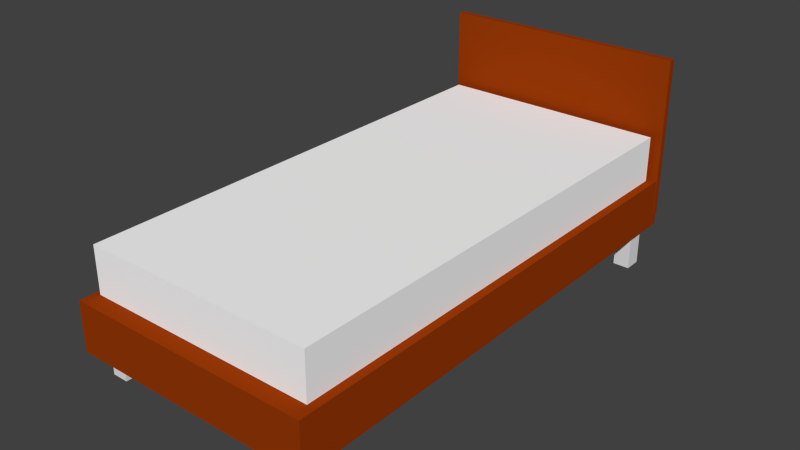 # Source: 008_bed.blend  (saved by Blender 2.76.0; exported with 4.5.12 LTS)
import bpy
from mathutils import Matrix  # noqa: F401  (used for matrix-valued properties, if any)

bpy.ops.wm.read_factory_settings(use_empty=True)
scene = bpy.context.scene
scene.name = 'Scene'

# ---- collections
col_collection_1 = bpy.data.collections.new('Collection 1'); scene.collection.children.link(col_collection_1)

# ---- materials (node trees are filled in below, after node groups)
mat_material_002 = bpy.data.materials.new('Material.002')
mat_material_002.alpha_threshold = 0.0
mat_material_002.use_transparent_shadow = False
mat_material_002.diffuse_color = (0.3108, 0.03987, 0.002136, 1.0)
mat_material_002.roughness = 0.5
mat_material_001 = bpy.data.materials.new('Material.001')
mat_material_001.alpha_threshold = 0.0
mat_material_001.use_transparent_shadow = False
mat_material_001.diffuse_color = (1.0, 1.0, 1.0, 1.0)
mat_material_001.roughness = 0.5

# ---- material node trees

# ---- world
world_world = bpy.data.worlds.new('World'); scene.world = world_world
world_world.color = (0.05088, 0.05088, 0.05088)
world_world.use_sun_shadow = False
world_world.sun_shadow_jitter_overblur = 0.0
world_world.cycles.sampling_method = 'MANUAL'
world_world.cycles.sample_map_resolution = 256

# ---- meshes
me_cube_005 = bpy.data.meshes.new('Cube.005')
me_cube_005.from_pydata([(-1.835, -3.785, -0.3661), (-1.835, -3.785, 0.3661), (-1.835, 3.785, -0.3661), (-1.835, 3.785, 0.3661), (1.835, -3.785, -0.3661), (1.835, -3.785, 0.3661), (1.835, 3.785, -0.3661), (1.835, 3.785, 0.3661)], [], [(1, 3, 2, 0), (3, 7, 6, 2), (7, 5, 4, 6), (5, 1, 0, 4), (0, 2, 6, 4), (5, 7, 3, 1)])
me_cube_005.materials.append(mat_material_002)
me_cube_005.use_remesh_preserve_volume = False
me_cube_005.use_remesh_preserve_attributes = False
me_cube_005.use_mirror_vertex_groups = False
me_cube_005.update()
me_cube_008 = bpy.data.meshes.new('Cube.008')
me_cube_008.from_pydata([(-1.0, -1.0, -1.0), (-1.0, -1.0, 1.0), (-1.0, 1.0, -1.0), (-1.0, 1.0, 1.0), (1.0, -1.0, -1.0), (1.0, -1.0, 1.0), (1.0, 1.0, -1.0), (1.0, 1.0, 1.0)], [], [(1, 3, 2, 0), (3, 7, 6, 2), (7, 5, 4, 6), (5, 1, 0, 4), (0, 2, 6, 4), (5, 7, 3, 1)])
me_cube_008.materials.append(mat_material_001)
me_cube_008.use_remesh_preserve_volume = False
me_cube_008.use_remesh_preserve_attributes = False
me_cube_008.use_mirror_vertex_groups = False
me_cube_008.update()
me_plane_001 = bpy.data.meshes.new('Plane.001')
me_plane_001.from_pydata([(-1.0, -1.0, 0.0), (1.0, -1.0, 0.0), (-1.0, 1.0, 0.0), (1.0, 1.0, 0.0)], [], [(0, 1, 3, 2)])
me_plane_001.use_remesh_preserve_volume = False
me_plane_001.use_remesh_preserve_attributes = False
me_plane_001.use_mirror_vertex_groups = False
me_plane_001.update()
me_cube_007 = bpy.data.meshes.new('Cube.007')
me_cube_007.from_pydata([(-1.0, -1.0, -1.0), (-1.0, -1.0, 1.0), (-1.0, 1.0, -1.0), (-1.0, 1.0, 1.0), (1.0, -1.0, -1.0), (1.0, -1.0, 1.0), (1.0, 1.0, -1.0), (1.0, 1.0, 1.0)], [], [(1, 3, 2, 0), (3, 7, 6, 2), (7, 5, 4, 6), (5, 1, 0, 4), (0, 2, 6, 4), (5, 7, 3, 1)])
me_cube_007.materials.append(mat_material_002)
me_cube_007.use_remesh_preserve_volume = False
me_cube_007.use_remesh_preserve_attributes = False
me_cube_007.use_mirror_vertex_groups = False
me_cube_007.update()
me_cube_004 = bpy.data.meshes.new('Cube.004')
me_cube_004.from_pydata([(-1.0, -1.0, -1.0), (-1.0, -1.0, 1.0), (-1.0, 1.0, -1.0), (-1.0, 1.0, 1.0), (1.0, -1.0, -1.0), (1.0, -1.0, 1.0), (1.0, 1.0, -1.0), (1.0, 1.0, 1.0)], [], [(1, 3, 2, 0), (3, 7, 6, 2), (7, 5, 4, 6), (5, 1, 0, 4), (0, 2, 6, 4), (5, 7, 3, 1)])
me_cube_004.use_remesh_preserve_volume = False
me_cube_004.use_remesh_preserve_attributes = False
me_cube_004.use_mirror_vertex_groups = False
me_cube_004.update()
me_cube_003 = bpy.data.meshes.new('Cube.003')
me_cube_003.from_pydata([(-1.0, -1.0, -1.0), (-1.0, -1.0, 1.0), (-1.0, 1.0, -1.0), (-1.0, 1.0, 1.0), (1.0, -1.0, -1.0), (1.0, -1.0, 1.0), (1.0, 1.0, -1.0), (1.0, 1.0, 1.0)], [], [(1, 3, 2, 0), (3, 7, 6, 2), (7, 5, 4, 6), (5, 1, 0, 4), (0, 2, 6, 4), (5, 7, 3, 1)])
me_cube_003.use_remesh_preserve_volume = False
me_cube_003.use_remesh_preserve_attributes = False
me_cube_003.use_mirror_vertex_groups = False
me_cube_003.update()
me_cube_002 = bpy.data.meshes.new('Cube.002')
me_cube_002.from_pydata([(-1.0, -1.0, -1.0), (-1.0, -1.0, 1.0), (-1.0, 1.0, -1.0), (-1.0, 1.0, 1.0), (1.0, -1.0, -1.0), (1.0, -1.0, 1.0), (1.0, 1.0, -1.0), (1.0, 1.0, 1.0)], [], [(1, 3, 2, 0), (3, 7, 6, 2), (7, 5, 4, 6), (5, 1, 0, 4), (0, 2, 6, 4), (5, 7, 3, 1)])
me_cube_002.use_remesh_preserve_volume = False
me_cube_002.use_remesh_preserve_attributes = False
me_cube_002.use_mirror_vertex_groups = False
me_cube_002.update()
me_cube_001 = bpy.data.meshes.new('Cube.001')
me_cube_001.from_pydata([(-1.0, -1.0, -1.0), (-1.0, -1.0, 1.0), (-1.0, 1.0, -1.0), (-1.0, 1.0, 1.0), (1.0, -1.0, -1.0), (1.0, -1.0, 1.0), (1.0, 1.0, -1.0), (1.0, 1.0, 1.0)], [], [(1, 3, 2, 0), (3, 7, 6, 2), (7, 5, 4, 6), (5, 1, 0, 4), (0, 2, 6, 4), (5, 7, 3, 1)])
me_cube_001.use_remesh_preserve_volume = False
me_cube_001.use_remesh_preserve_attributes = False
me_cube_001.use_mirror_vertex_groups = False
me_cube_001.update()

# ---- objects
ob_bed1 = bpy.data.objects.new('bed1', me_cube_005)
ob_bed1_pt006 = bpy.data.objects.new('bed1_pt006', me_cube_008)
ob_plane = bpy.data.objects.new('Plane', me_plane_001)
ob_bed1_pt005 = bpy.data.objects.new('bed1_pt005', me_cube_007)
ob_bed1_pt004 = bpy.data.objects.new('bed1_pt004', me_cube_004)
ob_bed1_pt003 = bpy.data.objects.new('bed1_pt003', me_cube_003)
ob_bed1_pt002 = bpy.data.objects.new('bed1_pt002', me_cube_002)
ob_bed1_pt001 = bpy.data.objects.new('bed1_pt001', me_cube_001)

# ---- transforms, parenting, visibility, modifiers, constraints
ob_bed1.location = (-0.1621, 0.08024, 0.8541)
ob_bed1.scale = (0.6957, 0.6957, 0.6957)
ob_bed1.lineart.crease_threshold = 0.0
ob_bed1_pt006.parent = ob_bed1
ob_bed1_pt006.matrix_parent_inverse = Matrix(((1.0, 0.0, 0.0, 0.3495), (0.0, 1.0, 0.0, -0.102), (0.0, 0.0, 1.0, -0.875), (0.0, 0.0, 0.0, 1.0)))
ob_bed1_pt006.location = (-0.3615, 0.121, 1.591)
ob_bed1_pt006.rotation_euler = (1.128e-07, -0.0, 0.0)
ob_bed1_pt006.scale = (1.728, 3.564, 0.3448)
ob_bed1_pt006.lineart.crease_threshold = 0.0
ob_plane.parent = ob_bed1_pt006
ob_plane.matrix_parent_inverse = Matrix(((0.5786, 0.0, 0.0, 0.9177), (0.0, 0.2806, 2.98e-08, 0.6162), (0.0, 0.0, 2.9, -4.329), (0.0, 0.0, 0.0, 1.0)))
ob_plane.location = (-1.58, -2.276, 1.825)
ob_plane.scale = (1.68, 3.484, 1.0)
ob_plane.hide_viewport = True
ob_plane.lineart.crease_threshold = 0.0
ob_bed1_pt005.parent = ob_bed1
ob_bed1_pt005.matrix_parent_inverse = Matrix(((1.0, 0.0, 0.0, 0.3495), (0.0, 1.0, 0.0, -0.102), (0.0, 0.0, 1.0, -0.875), (0.0, 0.0, 0.0, 1.0)))
ob_bed1_pt005.location = (-0.3397, 3.838, 1.897)
ob_bed1_pt005.rotation_euler = (-1.128e-07, -3.142, -9.985e-22)
ob_bed1_pt005.scale = (-1.835, -0.054, -1.192)
ob_bed1_pt005.lineart.crease_threshold = 0.0
ob_bed1_pt004.parent = ob_bed1
ob_bed1_pt004.matrix_parent_inverse = Matrix(((1.0, 0.0, 0.0, 0.3495), (0.0, 1.0, 0.0, -0.102), (0.0, 0.0, 1.0, -0.875), (0.0, 0.0, 0.0, 1.0)))
ob_bed1_pt004.location = (-2.044, 3.357, 0.2413)
ob_bed1_pt004.rotation_euler = (1.128e-07, -0.0, 0.0)
ob_bed1_pt004.scale = (0.1226, 0.1274, 0.2315)
ob_bed1_pt004.lineart.crease_threshold = 0.0
ob_bed1_pt003.parent = ob_bed1
ob_bed1_pt003.matrix_parent_inverse = Matrix(((1.0, 0.0, 0.0, 0.3495), (0.0, 1.0, 0.0, -0.102), (0.0, 0.0, 1.0, -0.875), (0.0, 0.0, 0.0, 1.0)))
ob_bed1_pt003.location = (1.336, 3.357, 0.2413)
ob_bed1_pt003.rotation_euler = (1.128e-07, -0.0, 0.0)
ob_bed1_pt003.scale = (0.1226, 0.1274, 0.2315)
ob_bed1_pt003.lineart.crease_threshold = 0.0
ob_bed1_pt002.parent = ob_bed1
ob_bed1_pt002.matrix_parent_inverse = Matrix(((1.0, 0.0, 0.0, 0.3495), (0.0, 1.0, 0.0, -0.102), (0.0, 0.0, 1.0, -0.875), (0.0, 0.0, 0.0, 1.0)))
ob_bed1_pt002.location = (1.336, -3.228, 0.2413)
ob_bed1_pt002.rotation_euler = (1.128e-07, -0.0, 0.0)
ob_bed1_pt002.scale = (0.1226, 0.1274, 0.2315)
ob_bed1_pt002.lineart.crease_threshold = 0.0
ob_bed1_pt001.parent = ob_bed1
ob_bed1_pt001.matrix_parent_inverse = Matrix(((1.0, 0.0, 0.0, 0.3495), (0.0, 1.0, 0.0, -0.102), (0.0, 0.0, 1.0, -0.875), (0.0, 0.0, 0.0, 1.0)))
ob_bed1_pt001.location = (-2.044, -3.228, 0.2413)
ob_bed1_pt001.rotation_euler = (1.128e-07, -0.0, 0.0)
ob_bed1_pt001.scale = (0.1226, 0.1274, 0.2315)
ob_bed1_pt001.lineart.crease_threshold = 0.0

# ---- collection membership
col_collection_1.objects.link(ob_bed1)
col_collection_1.objects.link(ob_bed1_pt006)
col_collection_1.objects.link(ob_plane)
col_collection_1.objects.link(ob_bed1_pt005)
col_collection_1.objects.link(ob_bed1_pt004)
col_collection_1.objects.link(ob_bed1_pt003)
col_collection_1.objects.link(ob_bed1_pt002)
col_collection_1.objects.link(ob_bed1_pt001)

# ---- scene / render settings (as saved in the file)
scene.frame_start = 1; scene.frame_end = 250; scene.frame_set(1)
scene.render.engine = 'BLENDER_EEVEE_NEXT'
scene.render.resolution_percentage = 50
scene.render.dither_intensity = 0.0
scene.cycles.use_denoising = False
scene.cycles.samples = 10
scene.cycles.sampling_pattern = 'TABULATED_SOBOL'
scene.cycles.light_sampling_threshold = 0.0
scene.cycles.use_adaptive_sampling = False
scene.cycles.use_light_tree = False
scene.cycles.blur_glossy = 0.0
scene.cycles.pixel_filter_type = 'GAUSSIAN'
scene.cycles.sample_clamp_indirect = 0.0
scene.view_settings.view_transform = 'Standard'
bpy.context.view_layer.update()

# ---- added for rendering (the .blend has no active camera and no usable light): camera, sun
cam_auto = bpy.data.cameras.new('AutoCamera')
cam_auto.lens = 50.0
cam_auto.sensor_width = 36.0
cam_auto.clip_end = 1000.0
ob_auto_camera = bpy.data.objects.new('AutoCamera', cam_auto)
scene.collection.objects.link(ob_auto_camera)
ob_auto_camera.location = (5.69711, -6.94477, 5.88185)
ob_auto_camera.rotation_euler = (1.09748, -7.21219e-08, 0.694738)
scene.camera = ob_auto_camera
light_auto_sun = bpy.data.lights.new('AutoSun', 'SUN')
light_auto_sun.energy = 3.0
light_auto_sun.angle = 0.0523599
ob_auto_sun = bpy.data.objects.new('AutoSun', light_auto_sun)
scene.collection.objects.link(ob_auto_sun)
ob_auto_sun.rotation_euler = (0.872665, 0.174533, 0.523599)
bpy.context.view_layer.update()
